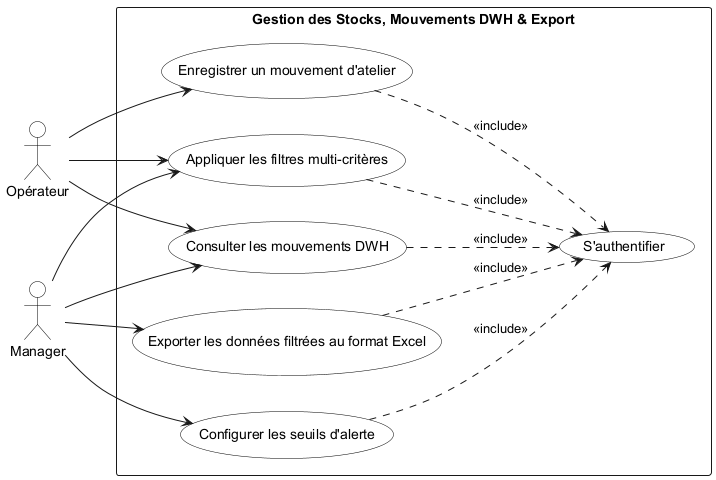

The diagram above was rendered by PlantUML. Its source (embedded in the PNG):
@startuml sprint3_usecase
left to right direction
skinparam usecase {
    BackgroundColor White
    BorderColor Black
}
skinparam actor {
    BackgroundColor White
    BorderColor Black
}

actor "Opérateur" as OPE
actor "Manager" as MGR

rectangle "Gestion des Stocks, Mouvements DWH & Export" {
    usecase "S'authentifier" as UC_Auth
    usecase "Consulter les mouvements DWH" as UC31
    usecase "Enregistrer un mouvement d'atelier" as UC32
    usecase "Appliquer les filtres multi-critères" as UC33
    usecase "Exporter les données filtrées au format Excel" as UC34
    usecase "Configurer les seuils d'alerte" as UC35
}

OPE --> UC31
OPE --> UC32
OPE --> UC33

MGR --> UC31
MGR --> UC33
MGR --> UC34
MGR --> UC35

UC31 ..> UC_Auth : <<include>>
UC32 ..> UC_Auth : <<include>>
UC33 ..> UC_Auth : <<include>>
UC34 ..> UC_Auth : <<include>>
UC35 ..> UC_Auth : <<include>>
@enduml